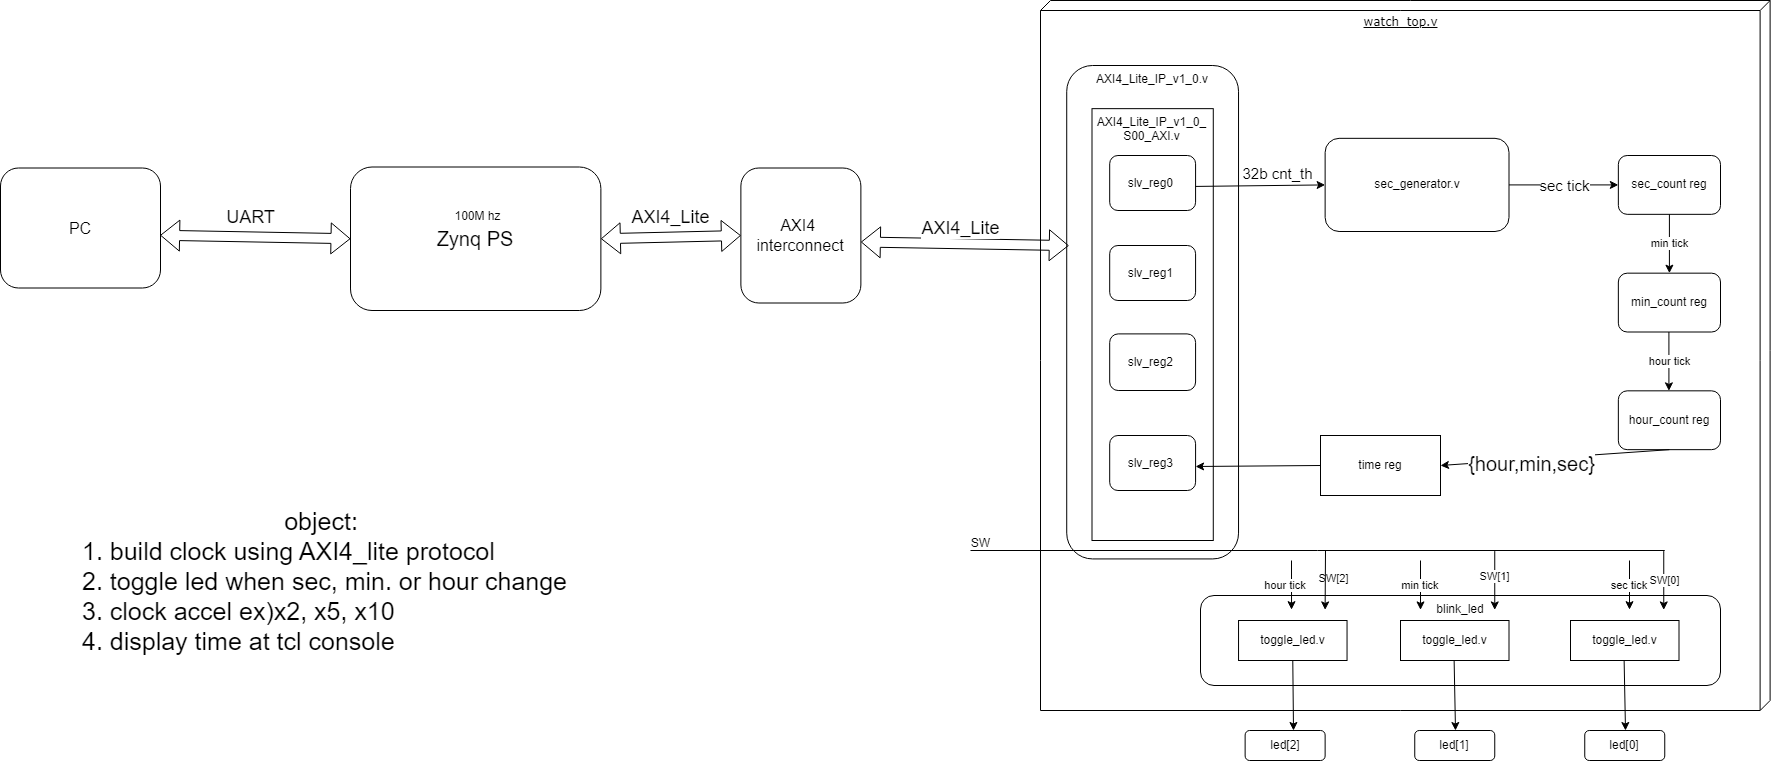

The diagram above was exported from draw.io. Its source (the exported page's mxGraphModel, read from the mxfile embedded in the PNG):
<mxGraphModel dx="1434" dy="780" grid="1" gridSize="10" guides="1" tooltips="1" connect="1" arrows="1" fold="1" page="1" pageScale="1" pageWidth="1100" pageHeight="850" background="#FFFFFF" math="0" shadow="0">
  <root>
    <mxCell id="0" />
    <mxCell id="1" parent="0" />
    <mxCell id="39150e848f15840c-1" value="watch_top.v" style="verticalAlign=top;align=center;spacingTop=8;spacingLeft=2;spacingRight=12;shape=cube;size=10;direction=south;fontStyle=4;html=1;rounded=0;shadow=0;comic=0;labelBackgroundColor=none;strokeWidth=1;fontFamily=Verdana;fontSize=12" parent="1" vertex="1">
      <mxGeometry x="1120" y="80" width="729.62" height="710" as="geometry" />
    </mxCell>
    <mxCell id="-2jDFDcpZHV0gNcJryfL-2" value="&lt;font style=&quot;font-size: 20px;&quot;&gt;Zynq PS&lt;/font&gt;" style="rounded=1;whiteSpace=wrap;html=1;" parent="1" vertex="1">
      <mxGeometry x="430" y="246.51" width="250.38" height="143.49" as="geometry" />
    </mxCell>
    <mxCell id="-2jDFDcpZHV0gNcJryfL-10" value="sec_generator.v" style="rounded=1;whiteSpace=wrap;html=1;" parent="1" vertex="1">
      <mxGeometry x="1404.6331640356898" y="217.83592233009708" width="183.87096774193552" height="93.15533980582525" as="geometry" />
    </mxCell>
    <mxCell id="-2jDFDcpZHV0gNcJryfL-11" value="sec_count reg" style="rounded=1;whiteSpace=wrap;html=1;" parent="1" vertex="1">
      <mxGeometry x="1697.8490322580644" y="234.99611650485434" width="102.15053763440861" height="58.83495145631069" as="geometry" />
    </mxCell>
    <mxCell id="-2jDFDcpZHV0gNcJryfL-12" value="min_count reg" style="rounded=1;whiteSpace=wrap;html=1;" parent="1" vertex="1">
      <mxGeometry x="1697.8490322580644" y="352.66601941747575" width="102.15053763440861" height="58.83495145631069" as="geometry" />
    </mxCell>
    <mxCell id="-2jDFDcpZHV0gNcJryfL-13" value="hour_count reg" style="rounded=1;whiteSpace=wrap;html=1;" parent="1" vertex="1">
      <mxGeometry x="1697.8490322580644" y="470.33592233009716" width="102.15053763440861" height="58.83495145631069" as="geometry" />
    </mxCell>
    <mxCell id="-2jDFDcpZHV0gNcJryfL-15" value="100M hz" style="text;html=1;align=center;verticalAlign=middle;resizable=0;points=[];autosize=1;strokeColor=none;fillColor=none;" parent="1" vertex="1">
      <mxGeometry x="522.3154838709677" y="280.82524271844665" width="70" height="30" as="geometry" />
    </mxCell>
    <mxCell id="-2jDFDcpZHV0gNcJryfL-16" value="" style="endArrow=classic;html=1;rounded=0;exitX=1;exitY=0.5;exitDx=0;exitDy=0;entryX=0;entryY=0.5;entryDx=0;entryDy=0;" parent="1" source="-2jDFDcpZHV0gNcJryfL-10" target="-2jDFDcpZHV0gNcJryfL-11" edge="1">
      <mxGeometry relative="1" as="geometry">
        <mxPoint x="1721.4268085106382" y="239.52000000000004" as="sourcePoint" />
        <mxPoint x="1721.468698777565" y="313.74611650485434" as="targetPoint" />
      </mxGeometry>
    </mxCell>
    <mxCell id="-2jDFDcpZHV0gNcJryfL-17" value="sec tick" style="edgeLabel;resizable=0;html=1;align=center;verticalAlign=middle;fontSize=15;" parent="-2jDFDcpZHV0gNcJryfL-16" connectable="0" vertex="1">
      <mxGeometry relative="1" as="geometry" />
    </mxCell>
    <mxCell id="-2jDFDcpZHV0gNcJryfL-18" value="" style="endArrow=classic;html=1;rounded=0;entryX=0.5;entryY=0;entryDx=0;entryDy=0;" parent="1" target="-2jDFDcpZHV0gNcJryfL-12" edge="1">
      <mxGeometry relative="1" as="geometry">
        <mxPoint x="1748.9243010752687" y="293.83106796116505" as="sourcePoint" />
        <mxPoint x="1851.0748387096776" y="293.83106796116505" as="targetPoint" />
      </mxGeometry>
    </mxCell>
    <mxCell id="-2jDFDcpZHV0gNcJryfL-19" value="min tick" style="edgeLabel;resizable=0;html=1;align=center;verticalAlign=middle;" parent="-2jDFDcpZHV0gNcJryfL-18" connectable="0" vertex="1">
      <mxGeometry relative="1" as="geometry" />
    </mxCell>
    <mxCell id="-2jDFDcpZHV0gNcJryfL-20" value="" style="endArrow=classic;html=1;rounded=0;entryX=0.5;entryY=0;entryDx=0;entryDy=0;" parent="1" edge="1">
      <mxGeometry relative="1" as="geometry">
        <mxPoint x="1748.413548387097" y="411.5009708737864" as="sourcePoint" />
        <mxPoint x="1748.413548387097" y="470.33592233009716" as="targetPoint" />
      </mxGeometry>
    </mxCell>
    <mxCell id="-2jDFDcpZHV0gNcJryfL-21" value="hour tick" style="edgeLabel;resizable=0;html=1;align=center;verticalAlign=middle;" parent="-2jDFDcpZHV0gNcJryfL-20" connectable="0" vertex="1">
      <mxGeometry relative="1" as="geometry" />
    </mxCell>
    <mxCell id="-8vvQ5B_fDnZRo999hh5-2" value="AXI4_Lite_IP_v1_0.v" style="rounded=1;whiteSpace=wrap;html=1;horizontal=1;verticalAlign=top;" parent="1" vertex="1">
      <mxGeometry x="1146.2336170212766" y="145" width="171.8085106382979" height="493.43" as="geometry" />
    </mxCell>
    <mxCell id="-8vvQ5B_fDnZRo999hh5-6" value="AXI4_Lite_IP_v1_0_&lt;br&gt;S00_AXI.v" style="rounded=0;whiteSpace=wrap;html=1;verticalAlign=top;" parent="1" vertex="1">
      <mxGeometry x="1171.499574468085" y="188.15" width="121.27659574468086" height="431.85" as="geometry" />
    </mxCell>
    <mxCell id="-8vvQ5B_fDnZRo999hh5-7" value="slv_reg0&amp;nbsp;&lt;br&gt;" style="rounded=1;whiteSpace=wrap;html=1;" parent="1" vertex="1">
      <mxGeometry x="1189.1857446808513" y="235" width="85.90425531914894" height="55" as="geometry" />
    </mxCell>
    <mxCell id="-8vvQ5B_fDnZRo999hh5-8" value="slv_reg1&amp;nbsp;&lt;br style=&quot;border-color: var(--border-color);&quot;&gt;" style="rounded=1;whiteSpace=wrap;html=1;" parent="1" vertex="1">
      <mxGeometry x="1189.1857446808513" y="325" width="85.90425531914894" height="55" as="geometry" />
    </mxCell>
    <mxCell id="-8vvQ5B_fDnZRo999hh5-9" value="slv_reg2&amp;nbsp;&lt;br style=&quot;border-color: var(--border-color);&quot;&gt;" style="rounded=1;whiteSpace=wrap;html=1;" parent="1" vertex="1">
      <mxGeometry x="1189.1857446808513" y="413.4" width="85.90425531914894" height="56.6" as="geometry" />
    </mxCell>
    <mxCell id="-8vvQ5B_fDnZRo999hh5-10" value="slv_reg3&amp;nbsp;&lt;br style=&quot;border-color: var(--border-color);&quot;&gt;" style="rounded=1;whiteSpace=wrap;html=1;" parent="1" vertex="1">
      <mxGeometry x="1189.1857446808513" y="515" width="85.90425531914894" height="55" as="geometry" />
    </mxCell>
    <mxCell id="-8vvQ5B_fDnZRo999hh5-25" value="AXI4&amp;nbsp;&lt;br style=&quot;font-size: 16px;&quot;&gt;interconnect" style="rounded=1;whiteSpace=wrap;html=1;fontSize=16;" parent="1" vertex="1">
      <mxGeometry x="820.38" y="247.5" width="120" height="135" as="geometry" />
    </mxCell>
    <mxCell id="-8vvQ5B_fDnZRo999hh5-27" value="PC" style="rounded=1;whiteSpace=wrap;html=1;fontSize=16;" parent="1" vertex="1">
      <mxGeometry x="80" y="247.5" width="160" height="120" as="geometry" />
    </mxCell>
    <mxCell id="-8vvQ5B_fDnZRo999hh5-30" value="" style="shape=flexArrow;endArrow=classic;startArrow=classic;html=1;rounded=0;exitX=1;exitY=0.5;exitDx=0;exitDy=0;entryX=0;entryY=0.5;entryDx=0;entryDy=0;" parent="1" source="-2jDFDcpZHV0gNcJryfL-2" target="-8vvQ5B_fDnZRo999hh5-25" edge="1">
      <mxGeometry width="100" height="100" relative="1" as="geometry">
        <mxPoint x="810" y="260" as="sourcePoint" />
        <mxPoint x="910" y="160" as="targetPoint" />
      </mxGeometry>
    </mxCell>
    <mxCell id="-8vvQ5B_fDnZRo999hh5-31" value="" style="shape=flexArrow;endArrow=classic;startArrow=classic;html=1;rounded=0;exitX=1;exitY=0.5;exitDx=0;exitDy=0;entryX=0;entryY=0.5;entryDx=0;entryDy=0;" parent="1" target="-2jDFDcpZHV0gNcJryfL-2" edge="1">
      <mxGeometry width="100" height="100" relative="1" as="geometry">
        <mxPoint x="239.62" y="314.74" as="sourcePoint" />
        <mxPoint x="379.62" y="311.74" as="targetPoint" />
      </mxGeometry>
    </mxCell>
    <mxCell id="-8vvQ5B_fDnZRo999hh5-32" value="" style="shape=flexArrow;endArrow=classic;startArrow=classic;html=1;rounded=0;exitX=1;exitY=0.5;exitDx=0;exitDy=0;entryX=0.012;entryY=0.365;entryDx=0;entryDy=0;entryPerimeter=0;" parent="1" target="-8vvQ5B_fDnZRo999hh5-2" edge="1">
      <mxGeometry width="100" height="100" relative="1" as="geometry">
        <mxPoint x="940.38" y="321.49" as="sourcePoint" />
        <mxPoint x="1130.76" y="324.75" as="targetPoint" />
      </mxGeometry>
    </mxCell>
    <mxCell id="-8vvQ5B_fDnZRo999hh5-33" value="AXI4_Lite" style="edgeLabel;html=1;align=center;verticalAlign=middle;resizable=0;points=[];fontSize=18;" parent="-8vvQ5B_fDnZRo999hh5-32" vertex="1" connectable="0">
      <mxGeometry x="-0.0099" y="2" relative="1" as="geometry">
        <mxPoint x="-4" y="-14" as="offset" />
      </mxGeometry>
    </mxCell>
    <mxCell id="-8vvQ5B_fDnZRo999hh5-34" value="AXI4_Lite" style="edgeLabel;html=1;align=center;verticalAlign=middle;resizable=0;points=[];fontSize=18;" parent="-8vvQ5B_fDnZRo999hh5-32" vertex="1" connectable="0">
      <mxGeometry x="-0.0099" y="2" relative="1" as="geometry">
        <mxPoint x="-294" y="-25" as="offset" />
      </mxGeometry>
    </mxCell>
    <mxCell id="-8vvQ5B_fDnZRo999hh5-35" value="UART" style="edgeLabel;html=1;align=center;verticalAlign=middle;resizable=0;points=[];fontSize=18;" parent="-8vvQ5B_fDnZRo999hh5-32" vertex="1" connectable="0">
      <mxGeometry x="-0.0099" y="2" relative="1" as="geometry">
        <mxPoint x="-714" y="-25" as="offset" />
      </mxGeometry>
    </mxCell>
    <mxCell id="-8vvQ5B_fDnZRo999hh5-37" value="blink_led" style="rounded=1;whiteSpace=wrap;html=1;verticalAlign=top;" parent="1" vertex="1">
      <mxGeometry x="1280" y="675" width="520" height="90" as="geometry" />
    </mxCell>
    <mxCell id="-8vvQ5B_fDnZRo999hh5-44" value="" style="endArrow=classic;html=1;rounded=0;entryX=0;entryY=0.5;entryDx=0;entryDy=0;" parent="1" target="-2jDFDcpZHV0gNcJryfL-10" edge="1">
      <mxGeometry width="50" height="50" relative="1" as="geometry">
        <mxPoint x="1275.09" y="265.93" as="sourcePoint" />
        <mxPoint x="1325.09" y="215.93" as="targetPoint" />
      </mxGeometry>
    </mxCell>
    <mxCell id="-8vvQ5B_fDnZRo999hh5-45" value="32b cnt_th" style="edgeLabel;resizable=0;html=1;align=center;verticalAlign=middle;fontSize=15;" parent="1" connectable="0" vertex="1">
      <mxGeometry x="1372.294131777625" y="250.0035922330097" as="geometry">
        <mxPoint x="-16" y="2" as="offset" />
      </mxGeometry>
    </mxCell>
    <mxCell id="-8vvQ5B_fDnZRo999hh5-46" value="time reg" style="rounded=0;whiteSpace=wrap;html=1;" parent="1" vertex="1">
      <mxGeometry x="1400" y="515" width="120" height="60" as="geometry" />
    </mxCell>
    <mxCell id="-8vvQ5B_fDnZRo999hh5-48" value="&lt;div style=&quot;text-align: center;&quot;&gt;&lt;span style=&quot;font-size: 25px; background-color: initial;&quot;&gt;object:&amp;nbsp;&lt;/span&gt;&lt;/div&gt;&lt;font style=&quot;font-size: 25px;&quot;&gt;1. build clock using AXI4_lite protocol&amp;nbsp;&lt;br&gt;2. toggle led when sec, min. or hour change&lt;br&gt;3. clock accel ex)x2, x5, x10&lt;br&gt;4. display time at tcl console&amp;nbsp;&lt;br&gt;&lt;/font&gt;" style="text;html=1;align=left;verticalAlign=middle;resizable=0;points=[];autosize=1;strokeColor=none;fillColor=none;" parent="1" vertex="1">
      <mxGeometry x="160" y="580" width="510" height="160" as="geometry" />
    </mxCell>
    <mxCell id="-8vvQ5B_fDnZRo999hh5-50" value="" style="endArrow=classic;html=1;rounded=0;" parent="1" edge="1">
      <mxGeometry width="50" height="50" relative="1" as="geometry">
        <mxPoint x="1372.2900000000002" y="740" as="sourcePoint" />
        <mxPoint x="1373" y="810" as="targetPoint" />
      </mxGeometry>
    </mxCell>
    <mxCell id="-8vvQ5B_fDnZRo999hh5-51" value="" style="endArrow=classic;html=1;rounded=0;" parent="1" edge="1">
      <mxGeometry width="50" height="50" relative="1" as="geometry">
        <mxPoint x="1533.63" y="740" as="sourcePoint" />
        <mxPoint x="1535" y="810" as="targetPoint" />
      </mxGeometry>
    </mxCell>
    <mxCell id="-8vvQ5B_fDnZRo999hh5-52" value="" style="endArrow=classic;html=1;rounded=0;" parent="1" edge="1">
      <mxGeometry width="50" height="50" relative="1" as="geometry">
        <mxPoint x="1703.63" y="740" as="sourcePoint" />
        <mxPoint x="1705" y="810" as="targetPoint" />
      </mxGeometry>
    </mxCell>
    <mxCell id="-8vvQ5B_fDnZRo999hh5-54" value="led[2]" style="rounded=1;whiteSpace=wrap;html=1;" parent="1" vertex="1">
      <mxGeometry x="1324.63" y="810" width="80" height="30" as="geometry" />
    </mxCell>
    <mxCell id="-8vvQ5B_fDnZRo999hh5-55" value="led[1]" style="rounded=1;whiteSpace=wrap;html=1;" parent="1" vertex="1">
      <mxGeometry x="1494.25" y="810" width="80" height="30" as="geometry" />
    </mxCell>
    <mxCell id="-8vvQ5B_fDnZRo999hh5-56" value="led[0]" style="rounded=1;whiteSpace=wrap;html=1;" parent="1" vertex="1">
      <mxGeometry x="1664.25" y="810" width="80" height="30" as="geometry" />
    </mxCell>
    <mxCell id="-8vvQ5B_fDnZRo999hh5-58" value="" style="endArrow=classic;html=1;rounded=0;entryX=1;entryY=0.5;entryDx=0;entryDy=0;exitX=0.5;exitY=1;exitDx=0;exitDy=0;" parent="1" source="-2jDFDcpZHV0gNcJryfL-13" target="-8vvQ5B_fDnZRo999hh5-46" edge="1">
      <mxGeometry width="50" height="50" relative="1" as="geometry">
        <mxPoint x="1426.54" y="466.7" as="sourcePoint" />
        <mxPoint x="1476.54" y="416.7" as="targetPoint" />
        <Array as="points" />
      </mxGeometry>
    </mxCell>
    <mxCell id="-8vvQ5B_fDnZRo999hh5-62" value="{hour,min,sec}" style="edgeLabel;html=1;align=center;verticalAlign=middle;resizable=0;points=[];fontSize=20;" parent="-8vvQ5B_fDnZRo999hh5-58" vertex="1" connectable="0">
      <mxGeometry x="0.2964" y="3" relative="1" as="geometry">
        <mxPoint x="10" as="offset" />
      </mxGeometry>
    </mxCell>
    <mxCell id="-8vvQ5B_fDnZRo999hh5-61" value="" style="endArrow=classic;html=1;rounded=0;entryX=1;entryY=0.5;entryDx=0;entryDy=0;exitX=0;exitY=0.5;exitDx=0;exitDy=0;" parent="1" source="-8vvQ5B_fDnZRo999hh5-46" edge="1">
      <mxGeometry width="50" height="50" relative="1" as="geometry">
        <mxPoint x="1504.09" y="530" as="sourcePoint" />
        <mxPoint x="1275.09" y="546" as="targetPoint" />
        <Array as="points" />
      </mxGeometry>
    </mxCell>
    <mxCell id="-8vvQ5B_fDnZRo999hh5-64" value="" style="endArrow=classic;html=1;rounded=0;entryX=0.5;entryY=0;entryDx=0;entryDy=0;" parent="1" edge="1">
      <mxGeometry relative="1" as="geometry">
        <mxPoint x="1371" y="640" as="sourcePoint" />
        <mxPoint x="1371.043548387097" y="689.1659223300971" as="targetPoint" />
      </mxGeometry>
    </mxCell>
    <mxCell id="-8vvQ5B_fDnZRo999hh5-65" value="hour tick&amp;nbsp;" style="edgeLabel;resizable=0;html=1;align=center;verticalAlign=middle;" parent="-8vvQ5B_fDnZRo999hh5-64" connectable="0" vertex="1">
      <mxGeometry relative="1" as="geometry">
        <mxPoint x="-6" as="offset" />
      </mxGeometry>
    </mxCell>
    <mxCell id="-8vvQ5B_fDnZRo999hh5-66" value="" style="endArrow=classic;html=1;rounded=0;entryX=0.5;entryY=0;entryDx=0;entryDy=0;" parent="1" edge="1">
      <mxGeometry relative="1" as="geometry">
        <mxPoint x="1500" y="640" as="sourcePoint" />
        <mxPoint x="1500.003548387097" y="689.4159223300971" as="targetPoint" />
      </mxGeometry>
    </mxCell>
    <mxCell id="-8vvQ5B_fDnZRo999hh5-67" value="min tick&amp;nbsp;" style="edgeLabel;resizable=0;html=1;align=center;verticalAlign=middle;" parent="-8vvQ5B_fDnZRo999hh5-66" connectable="0" vertex="1">
      <mxGeometry relative="1" as="geometry" />
    </mxCell>
    <mxCell id="-8vvQ5B_fDnZRo999hh5-68" value="" style="endArrow=classic;html=1;rounded=0;entryX=0.5;entryY=0;entryDx=0;entryDy=0;" parent="1" edge="1">
      <mxGeometry relative="1" as="geometry">
        <mxPoint x="1709" y="640" as="sourcePoint" />
        <mxPoint x="1709.003548387097" y="689.1659223300971" as="targetPoint" />
      </mxGeometry>
    </mxCell>
    <mxCell id="-8vvQ5B_fDnZRo999hh5-69" value="sec tick&amp;nbsp;" style="edgeLabel;resizable=0;html=1;align=center;verticalAlign=middle;" parent="-8vvQ5B_fDnZRo999hh5-68" connectable="0" vertex="1">
      <mxGeometry relative="1" as="geometry" />
    </mxCell>
    <mxCell id="-8vvQ5B_fDnZRo999hh5-71" value="toggle_led.v" style="rounded=0;whiteSpace=wrap;html=1;" parent="1" vertex="1">
      <mxGeometry x="1318.04" y="700" width="108.5" height="40" as="geometry" />
    </mxCell>
    <mxCell id="-8vvQ5B_fDnZRo999hh5-72" value="toggle_led.v" style="rounded=0;whiteSpace=wrap;html=1;" parent="1" vertex="1">
      <mxGeometry x="1480" y="700" width="108.5" height="40" as="geometry" />
    </mxCell>
    <mxCell id="-8vvQ5B_fDnZRo999hh5-73" value="toggle_led.v" style="rounded=0;whiteSpace=wrap;html=1;" parent="1" vertex="1">
      <mxGeometry x="1650" y="700" width="108.5" height="40" as="geometry" />
    </mxCell>
    <mxCell id="Qf9T0PXX1Ba17DKOzyCf-1" value="" style="endArrow=classic;html=1;rounded=0;entryX=0.5;entryY=0;entryDx=0;entryDy=0;" parent="1" edge="1">
      <mxGeometry relative="1" as="geometry">
        <mxPoint x="1574.253548387097" y="630.5809708737864" as="sourcePoint" />
        <mxPoint x="1574.253548387097" y="689.4159223300971" as="targetPoint" />
      </mxGeometry>
    </mxCell>
    <mxCell id="Qf9T0PXX1Ba17DKOzyCf-13" value="SW[1]" style="edgeLabel;html=1;align=center;verticalAlign=middle;resizable=0;points=[];" parent="Qf9T0PXX1Ba17DKOzyCf-1" vertex="1" connectable="0">
      <mxGeometry x="-0.1416" y="-1" relative="1" as="geometry">
        <mxPoint as="offset" />
      </mxGeometry>
    </mxCell>
    <mxCell id="Qf9T0PXX1Ba17DKOzyCf-4" value="SW[2]" style="edgeLabel;resizable=0;html=1;align=center;verticalAlign=middle;" parent="1" connectable="0" vertex="1">
      <mxGeometry x="1421.383548387097" y="660.0009708737865" as="geometry">
        <mxPoint x="-9" y="-3" as="offset" />
      </mxGeometry>
    </mxCell>
    <mxCell id="Qf9T0PXX1Ba17DKOzyCf-8" value="" style="endArrow=classic;html=1;rounded=0;entryX=0.5;entryY=0;entryDx=0;entryDy=0;" parent="1" edge="1">
      <mxGeometry relative="1" as="geometry">
        <mxPoint x="1743.253548387097" y="630.5809708737864" as="sourcePoint" />
        <mxPoint x="1743.253548387097" y="689.4159223300971" as="targetPoint" />
      </mxGeometry>
    </mxCell>
    <mxCell id="Qf9T0PXX1Ba17DKOzyCf-14" value="SW[0]" style="edgeLabel;html=1;align=center;verticalAlign=middle;resizable=0;points=[];" parent="Qf9T0PXX1Ba17DKOzyCf-8" vertex="1" connectable="0">
      <mxGeometry x="-0.0283" relative="1" as="geometry">
        <mxPoint as="offset" />
      </mxGeometry>
    </mxCell>
    <mxCell id="Qf9T0PXX1Ba17DKOzyCf-11" value="" style="endArrow=classic;html=1;rounded=0;entryX=0.5;entryY=0;entryDx=0;entryDy=0;" parent="1" edge="1">
      <mxGeometry relative="1" as="geometry">
        <mxPoint x="1405" y="630" as="sourcePoint" />
        <mxPoint x="1404.633548387097" y="689.4159223300971" as="targetPoint" />
      </mxGeometry>
    </mxCell>
    <mxCell id="MdaNB4T9YlMCBdpWqYzT-1" value="" style="endArrow=none;html=1;rounded=0;" edge="1" parent="1">
      <mxGeometry width="50" height="50" relative="1" as="geometry">
        <mxPoint x="1050" y="630" as="sourcePoint" />
        <mxPoint x="1744.25" y="630" as="targetPoint" />
      </mxGeometry>
    </mxCell>
    <mxCell id="MdaNB4T9YlMCBdpWqYzT-2" value="SW" style="text;html=1;align=center;verticalAlign=middle;resizable=0;points=[];autosize=1;strokeColor=none;fillColor=none;" vertex="1" parent="1">
      <mxGeometry x="1040" y="608" width="40" height="30" as="geometry" />
    </mxCell>
  </root>
</mxGraphModel>